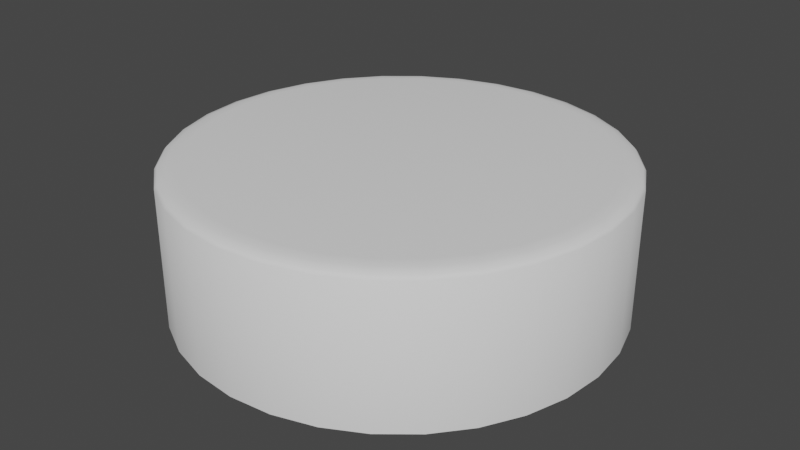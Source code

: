 # Source: FrostingCoverOverfilled.blend  (saved by Blender 3.4.6; exported with 4.5.12 LTS)
import bpy
from mathutils import Matrix  # noqa: F401  (used for matrix-valued properties, if any)

bpy.ops.wm.read_factory_settings(use_empty=True)
scene = bpy.context.scene
scene.name = 'Scene'

# ---- collections
col_collection = bpy.data.collections.new('Collection'); scene.collection.children.link(col_collection)

# ---- node groups
ng_auto_smooth = bpy.data.node_groups.new('Auto Smooth', 'GeometryNodeTree')
_s = ng_auto_smooth.interface.new_socket(name='Geometry', in_out='OUTPUT', socket_type='NodeSocketGeometry')
_s = ng_auto_smooth.interface.new_socket(name='Geometry', in_out='INPUT', socket_type='NodeSocketGeometry')
_s = ng_auto_smooth.interface.new_socket(name='Angle', in_out='INPUT', socket_type='NodeSocketFloat')
_s.subtype = 'ANGLE'
_s.min_value = 0.0
_s.max_value = 3.142
ng_auto_smooth.is_modifier = True
_N = ng_auto_smooth.nodes; _L = ng_auto_smooth.links
n0 = _N.new('NodeGroupOutput'); n0.name = 'Group Output'; n0.location = (480, -100)
n1 = _N.new('NodeGroupInput'); n1.name = 'Group Input'; n1.location = (-420, -300)
n2 = _N.new('NodeGroupInput'); n2.name = 'Group Input.001'; n2.location = (-60, -100)
n3 = _N.new('GeometryNodeSetShadeSmooth'); n3.name = 'Set Shade Smooth'; n3.location = (120, -100)
n3.domain = 'EDGE'
n4 = _N.new('GeometryNodeSetShadeSmooth'); n4.name = 'Set Shade Smooth.001'; n4.location = (300, -100)
n5 = _N.new('GeometryNodeInputMeshEdgeAngle'); n5.name = 'Edge Angle'; n5.location = (-420, -220)
n6 = _N.new('GeometryNodeInputEdgeSmooth'); n6.name = 'Is Edge Smooth'; n6.location = (-60, -160)
n7 = _N.new('GeometryNodeInputShadeSmooth'); n7.name = 'Is Face Smooth'; n7.location = (-240, -340)
n8 = _N.new('FunctionNodeBooleanMath'); n8.name = 'Boolean Math'; n8.location = (-60, -220)
n9 = _N.new('FunctionNodeCompare'); n9.name = 'Compare'; n9.location = (-240, -180)
n9.operation = 'LESS_EQUAL'
_L.new(n5.outputs[0], n9.inputs[0])
_L.new(n4.outputs[0], n0.inputs[0])
_L.new(n1.outputs[1], n9.inputs[1])
_L.new(n9.outputs[0], n8.inputs[0])
_L.new(n7.outputs[0], n8.inputs[1])
_L.new(n2.outputs[0], n3.inputs[0])
_L.new(n6.outputs[0], n3.inputs[1])
_L.new(n3.outputs[0], n4.inputs[0])
_L.new(n8.outputs[0], n3.inputs[2])
n0.is_active_output = True

# ---- world
world_world = bpy.data.worlds.new('World'); scene.world = world_world
world_world.use_nodes = True; world_world.node_tree.nodes.clear()
_N = world_world.node_tree.nodes; _L = world_world.node_tree.links
n0 = _N.new('ShaderNodeOutputWorld'); n0.name = 'World Output'; n0.location = (300, 300)
n1 = _N.new('ShaderNodeBackground'); n1.name = 'Background'; n1.location = (10, 300)
n1.inputs[0].default_value = (0.05088, 0.05088, 0.05088, 1.0)
_L.new(n1.outputs[0], n0.inputs[0])
n0.is_active_output = True
world_world.color = (0.05088, 0.05088, 0.05088)
world_world.use_sun_shadow = False
world_world.sun_shadow_jitter_overblur = 0.0

# ---- meshes
me_cylinder_002 = bpy.data.meshes.new('Cylinder.002')
me_cylinder_002.from_pydata([(1.267e-10, 1.05, -1.05), (1.267e-10, 1.05, 1.05), (0.2048, 1.03, -1.05), (0.2048, 1.03, 1.05), (0.4018, 0.9701, -1.05), (0.4018, 0.9701, 1.05), (0.5833, 0.873, -1.05), (0.5833, 0.873, 1.05), (0.7425, 0.7425, -1.05), (0.7425, 0.7425, 1.05), (0.873, 0.5833, -1.05), (0.873, 0.5833, 1.05), (0.9701, 0.4018, -1.05), (0.9701, 0.4018, 1.05), (1.03, 0.2048, -1.05), (1.03, 0.2048, 1.05), (1.05, -8.11e-10, -1.05), (1.05, -8.11e-10, 1.05), (1.03, -0.2048, -1.05), (1.03, -0.2048, 1.05), (0.9701, -0.4018, -1.05), (0.9701, -0.4018, 1.05), (0.873, -0.5833, -1.05), (0.873, -0.5833, 1.05), (0.7425, -0.7425, -1.05), (0.7425, -0.7425, 1.05), (0.5833, -0.873, -1.05), (0.5833, -0.873, 1.05), (0.4018, -0.9701, -1.05), (0.4018, -0.9701, 1.05), (0.2048, -1.03, -1.05), (0.2048, -1.03, 1.05), (1.267e-10, -1.05, -1.05), (1.267e-10, -1.05, 1.05), (-0.2048, -1.03, -1.05), (-0.2048, -1.03, 1.05), (-0.4018, -0.9701, -1.05), (-0.4018, -0.9701, 1.05), (-0.5833, -0.873, -1.05), (-0.5833, -0.873, 1.05), (-0.7425, -0.7425, -1.05), (-0.7425, -0.7425, 1.05), (-0.873, -0.5833, -1.05), (-0.873, -0.5833, 1.05), (-0.9701, -0.4018, -1.05), (-0.9701, -0.4018, 1.05), (-1.03, -0.2048, -1.05), (-1.03, -0.2048, 1.05), (-1.05, -8.11e-10, -1.05), (-1.05, -8.11e-10, 1.05), (-1.03, 0.2048, -1.05), (-1.03, 0.2048, 1.05), (-0.9701, 0.4018, -1.05), (-0.9701, 0.4018, 1.05), (-0.873, 0.5833, -1.05), (-0.873, 0.5833, 1.05), (-0.7425, 0.7425, -1.05), (-0.7425, 0.7425, 1.05), (-0.5833, 0.873, -1.05), (-0.5833, 0.873, 1.05), (-0.4018, 0.9701, -1.05), (-0.4018, 0.9701, 1.05), (-0.2048, 1.03, -1.05), (-0.2048, 1.03, 1.05)], [], [(0, 1, 3, 2), (2, 3, 5, 4), (4, 5, 7, 6), (6, 7, 9, 8), (8, 9, 11, 10), (10, 11, 13, 12), (12, 13, 15, 14), (14, 15, 17, 16), (16, 17, 19, 18), (18, 19, 21, 20), (20, 21, 23, 22), (22, 23, 25, 24), (24, 25, 27, 26), (26, 27, 29, 28), (28, 29, 31, 30), (30, 31, 33, 32), (32, 33, 35, 34), (34, 35, 37, 36), (36, 37, 39, 38), (38, 39, 41, 40), (40, 41, 43, 42), (42, 43, 45, 44), (44, 45, 47, 46), (46, 47, 49, 48), (48, 49, 51, 50), (50, 51, 53, 52), (52, 53, 55, 54), (54, 55, 57, 56), (56, 57, 59, 58), (58, 59, 61, 60), (3, 1, 63, 61, 59, 57, 55, 53, 51, 49, 47, 45, 43, 41, 39, 37, 35, 33, 31, 29, 27, 25, 23, 21, 19, 17, 15, 13, 11, 9, 7, 5), (60, 61, 63, 62), (62, 63, 1, 0)])
me_cylinder_002.polygons.foreach_set('use_smooth', [True] * 33)
_uv = me_cylinder_002.uv_layers.new(name='UVMap')
_uv.uv.foreach_set('vector', [1.0, 0.5, 1.0, 1.0, 0.9688, 1.0, 0.9688, 0.5, 0.9688, 0.5, 0.9688, 1.0, 0.9375, 1.0, 0.9375, 0.5, 0.9375, 0.5, 0.9375, 1.0, 0.9062, 1.0, 0.9062, 0.5, 0.9062, 0.5, 0.9062, 1.0, 0.875, 1.0, 0.875, 0.5, 0.875, 0.5, 0.875, 1.0, 0.8438, 1.0, 0.8438, 0.5, 0.8438, 0.5, 0.8438, 1.0, 0.8125, 1.0, 0.8125, 0.5, 0.8125, 0.5, 0.8125, 1.0, 0.7812, 1.0, 0.7812, 0.5, 0.7812, 0.5, 0.7812, 1.0, 0.75, 1.0, 0.75, 0.5, 0.75, 0.5, 0.75, 1.0, 0.7188, 1.0, 0.7188, 0.5, 0.7188, 0.5, 0.7188, 1.0, 0.6875, 1.0, 0.6875, 0.5, 0.6875, 0.5, 0.6875, 1.0, 0.6562, 1.0, 0.6562, 0.5, 0.6562, 0.5, 0.6562, 1.0, 0.625, 1.0, 0.625, 0.5, 0.625, 0.5, 0.625, 1.0, 0.5938, 1.0, 0.5938, 0.5, 0.5938, 0.5, 0.5938, 1.0, 0.5625, 1.0, 0.5625, 0.5, 0.5625, 0.5, 0.5625, 1.0, 0.5312, 1.0, 0.5312, 0.5, 0.5312, 0.5, 0.5312, 1.0, 0.5, 1.0, 0.5, 0.5, 0.5, 0.5, 0.5, 1.0, 0.4688, 1.0, 0.4688, 0.5, 0.4688, 0.5, 0.4688, 1.0, 0.4375, 1.0, 0.4375, 0.5, 0.4375, 0.5, 0.4375, 1.0, 0.4062, 1.0, 0.4062, 0.5, 0.4062, 0.5, 0.4062, 1.0, 0.375, 1.0, 0.375, 0.5, 0.375, 0.5, 0.375, 1.0, 0.3438, 1.0, 0.3438, 0.5, 0.3438, 0.5, 0.3438, 1.0, 0.3125, 1.0, 0.3125, 0.5, 0.3125, 0.5, 0.3125, 1.0, 0.2812, 1.0, 0.2812, 0.5, 0.2812, 0.5, 0.2812, 1.0, 0.25, 1.0, 0.25, 0.5, 0.25, 0.5, 0.25, 1.0, 0.2188, 1.0, 0.2188, 0.5, 0.2188, 0.5, 0.2188, 1.0, 0.1875, 1.0, 0.1875, 0.5, 0.1875, 0.5, 0.1875, 1.0, 0.1562, 1.0, 0.1562, 0.5, 0.1562, 0.5, 0.1562, 1.0, 0.125, 1.0, 0.125, 0.5, 0.125, 0.5, 0.125, 1.0, 0.09375, 1.0, 0.09375, 0.5, 0.09375, 0.5, 0.09375, 1.0, 0.0625, 1.0, 0.0625, 0.5, 0.2968, 0.4854, 0.25, 0.49, 0.2032, 0.4854, 0.1582, 0.4717, 0.1167, 0.4496, 0.08029, 0.4197, 0.05045, 0.3833, 0.02827, 0.3418, 0.01461, 0.2968, 0.01, 0.25, 0.01461, 0.2032, 0.02827, 0.1582, 0.05045, 0.1167, 0.08029, 0.08029, 0.1167, 0.05045, 0.1582, 0.02827, 0.2032, 0.01461, 0.25, 0.01, 0.2968, 0.01461, 0.3418, 0.02827, 0.3833, 0.05045, 0.4197, 0.08029, 0.4496, 0.1167, 0.4717, 0.1582, 0.4854, 0.2032, 0.49, 0.25, 0.4854, 0.2968, 0.4717, 0.3418, 0.4496, 0.3833, 0.4197, 0.4197, 0.3833, 0.4496, 0.3418, 0.4717, 0.0625, 0.5, 0.0625, 1.0, 0.03125, 1.0, 0.03125, 0.5, 0.03125, 0.5, 0.03125, 1.0, 0.0, 1.0, 0.0, 0.5])
me_cylinder_002.update()

# ---- objects
ob_cake = bpy.data.objects.new('Cake', me_cylinder_002)

# ---- transforms, parenting, visibility, modifiers, constraints
ob_cake.location = (0.0, 0.0, 0.2994)
ob_cake.scale = (0.9186, 0.9186, 0.3061)
_m = ob_cake.modifiers.new('Bevel', 'BEVEL')
_m.segments = 3
_m = ob_cake.modifiers.new('Auto Smooth', 'NODES')
_m.node_group = ng_auto_smooth
_gi = [s.identifier for s in ng_auto_smooth.interface.items_tree if s.item_type == 'SOCKET' and s.in_out == 'INPUT']
_m[_gi[1]] = 0.5236  # Angle

# ---- collection membership
col_collection.objects.link(ob_cake)

# ---- scene / render settings (as saved in the file)
scene.frame_start = 1; scene.frame_end = 250; scene.frame_set(24)
scene.render.engine = 'BLENDER_EEVEE_NEXT'
scene.cycles.sampling_pattern = 'TABULATED_SOBOL'
scene.cycles.use_light_tree = False
scene.view_settings.view_transform = 'Filmic'
bpy.context.view_layer.update()

# ---- added for rendering (the .blend has no active camera and no usable light): camera, sun
cam_auto = bpy.data.cameras.new('AutoCamera')
cam_auto.lens = 50.0
cam_auto.sensor_width = 36.0
cam_auto.clip_end = 1000.0
ob_auto_camera = bpy.data.objects.new('AutoCamera', cam_auto)
scene.collection.objects.link(ob_auto_camera)
ob_auto_camera.location = (2.59332, -3.11198, 2.3741)
ob_auto_camera.rotation_euler = (1.09748, -7.21219e-08, 0.694738)
scene.camera = ob_auto_camera
light_auto_sun = bpy.data.lights.new('AutoSun', 'SUN')
light_auto_sun.energy = 3.0
light_auto_sun.angle = 0.0523599
ob_auto_sun = bpy.data.objects.new('AutoSun', light_auto_sun)
scene.collection.objects.link(ob_auto_sun)
ob_auto_sun.rotation_euler = (0.872665, 0.174533, 0.523599)
bpy.context.view_layer.update()
